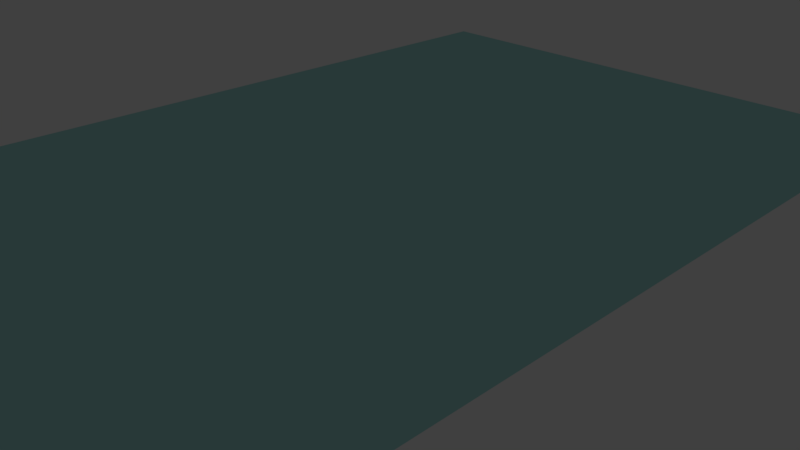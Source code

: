 # Source: phone_v2.blend  (saved by Blender 2.79.0; exported with 4.5.12 LTS)
import bpy
from mathutils import Matrix  # noqa: F401  (used for matrix-valued properties, if any)

bpy.ops.wm.read_factory_settings(use_empty=True)
scene = bpy.context.scene
scene.name = 'Scene'

# ---- collections
col_collection_1 = bpy.data.collections.new('Collection 1'); scene.collection.children.link(col_collection_1)
col_collection_1.hide_render = True
col_collection_1.hide_viewport = True
col_collection_2 = bpy.data.collections.new('Collection 2'); scene.collection.children.link(col_collection_2)
col_collection_3 = bpy.data.collections.new('Collection 3'); scene.collection.children.link(col_collection_3)
col_collection_3.hide_render = True
col_collection_3.hide_viewport = True
col_collection_4 = bpy.data.collections.new('Collection 4'); scene.collection.children.link(col_collection_4)
col_collection_4.hide_render = True
col_collection_4.hide_viewport = True
col_collection_10 = bpy.data.collections.new('Collection 10'); scene.collection.children.link(col_collection_10)
col_collection_10.hide_render = True
col_collection_10.hide_viewport = True

# ---- materials (node trees are filled in below, after node groups)
mat_material_004 = bpy.data.materials.new('Material.004')
mat_material_004.alpha_threshold = 0.0
mat_material_004.use_transparent_shadow = False
mat_material_004.diffuse_color = (0.945, 0.576, 0.612, 1.0)
mat_material_004.roughness = 0.5
mat_material_001 = bpy.data.materials.new('Material.001')
mat_material_001.alpha_threshold = 0.0
mat_material_001.use_transparent_shadow = False
mat_material_001.diffuse_color = (0.4151, 0.8, 0.7771, 1.0)
mat_material_001.roughness = 0.5
mat_material_002 = bpy.data.materials.new('Material.002')
mat_material_002.alpha_threshold = 0.0
mat_material_002.use_transparent_shadow = False
mat_material_002.diffuse_color = (0.02788, 0.8, 0.494, 1.0)
mat_material_002.roughness = 0.5
mat_material_003 = bpy.data.materials.new('Material.003')
mat_material_003.alpha_threshold = 0.0
mat_material_003.use_transparent_shadow = False
mat_material_003.diffuse_color = (0.8, 0.3564, 0.1355, 1.0)
mat_material_003.roughness = 0.5

# ---- material node trees

# ---- world
world_world = bpy.data.worlds.new('World'); scene.world = world_world
world_world.color = (0.05088, 0.05088, 0.05088)
world_world.use_sun_shadow = False
world_world.sun_shadow_jitter_overblur = 0.0
world_world.cycles.sampling_method = 'MANUAL'

# ---- cameras
cam_camera = bpy.data.cameras.new('Camera')
cam_camera.clip_end = 100.0
cam_camera.lens = 35.0
cam_camera.sensor_width = 32.0
cam_camera.sensor_height = 18.0
cam_camera.ortho_scale = 7.314
cam_camera.dof.focus_distance = 0.0
cam_camera.dof.aperture_fstop = 128.0

# ---- lights
light_lamp = bpy.data.lights.new('Lamp', 'POINT')
light_lamp.transmission_factor = 0.0
light_lamp.cutoff_distance = 30.0
light_lamp.energy = 100.0
light_lamp.shadow_buffer_clip_start = 1.001
light_lamp.shadow_soft_size = 0.1
light_lamp.shadow_maximum_resolution = 0.006
light_lamp.use_absolute_resolution = True

# ---- meshes
me_cube_001 = bpy.data.meshes.new('Cube.001')
me_cube_001.from_pydata([(-4.0, -6.0, -0.6), (-4.0, -6.0, 0.6), (-4.0, 6.0, -0.6), (-4.0, 6.0, 0.6), (4.0, -6.0, -0.6), (4.0, -6.0, 0.6), (4.0, 6.0, -0.6), (4.0, 6.0, 0.6), (-3.8, 5.8, -0.6), (-3.8, -5.8, -0.6), (3.8, 5.8, -0.6), (3.8, -5.8, -0.6), (-3.8, 5.8, 0.2), (-3.8, -5.8, 0.2), (3.8, 5.8, 0.2), (3.8, -5.8, 0.2), (-3.8, -5.8, 0.6), (-3.8, 5.8, 0.6), (3.8, 5.8, 0.6), (3.8, -5.8, 0.6), (-3.8, -5.8, 0.4), (-3.8, 5.8, 0.4), (3.8, 5.8, 0.4), (3.8, -5.8, 0.4), (-2.0, -6.0, 0.6), (-2.0, -6.0, -0.6), (-3.4, -6.0, -0.6), (-3.4, -6.0, 0.6), (-2.0, -5.8, -0.6), (-3.4, -5.8, -0.6), (-3.4, -5.8, 0.2), (-2.0, -5.8, 0.2), (-3.4, -5.8, 0.6), (-2.0, -5.8, 0.6), (-3.4, -5.8, 0.4), (-2.0, -5.8, 0.4), (-2.0, -6.0, 0.4), (4.0, -6.0, 0.4), (-3.4, -6.0, 0.4), (-4.0, -6.0, 0.4), (-4.0, -6.0, 0.2), (-3.4, -6.0, 0.2), (-2.0, -6.0, 0.2), (4.0, -6.0, 0.2), (3.8, 1.8, 0.2), (0.0, 5.8, 0.2), (-3.8, 1.8, 0.2), (0.9, -5.8, 0.2), (-3.6, -5.8, 0.2), (-2.7, -5.8, 0.2), (0.0, 5.8, -0.2), (-3.8, 5.8, -0.2), (-3.8, 1.8, -0.2), (3.8, 5.8, -0.2), (3.8, 1.8, -0.2)], [], [(0, 40, 39, 1, 3, 2), (2, 3, 7, 6), (6, 7, 5, 37, 43, 4), (4, 43, 42, 25), (0, 2, 8, 9), (1, 27, 32, 16), (10, 11, 15, 44, 14), (6, 4, 11, 10), (4, 25, 28, 11), (2, 6, 10, 8), (46, 44, 15, 47, 31, 49, 30, 48, 13), (9, 8, 12, 46, 13), (11, 28, 31, 47, 15), (8, 10, 14, 45, 12), (16, 32, 34, 20), (7, 3, 17, 18), (5, 7, 18, 19), (3, 1, 16, 17), (22, 21, 20, 34, 35, 23), (18, 17, 21, 22), (19, 18, 22, 23), (17, 16, 20, 21), (30, 29, 9, 13, 48), (26, 41, 40, 0), (38, 34, 32, 27), (29, 26, 0, 9), (39, 38, 27, 1), (33, 24, 5, 19), (36, 37, 5, 24), (35, 33, 19, 23), (36, 24, 33, 35), (35, 34, 38, 36), (36, 38, 41, 42), (40, 41, 38, 39), (42, 43, 37, 36), (25, 42, 31, 28), (30, 49, 31, 42, 41), (26, 29, 30, 41), (45, 14, 53, 50), (51, 50, 53, 54, 52), (46, 12, 51, 52), (44, 46, 52, 54), (14, 44, 54, 53), (12, 45, 50, 51)])
me_cube_001.materials.append(mat_material_004)
me_cube_001.use_remesh_preserve_volume = False
me_cube_001.use_remesh_preserve_attributes = False
me_cube_001.use_mirror_vertex_groups = False
me_cube_001.update()
me_cube_002 = bpy.data.meshes.new('Cube.002')
me_cube_002.from_pydata([(-3.8, -5.8, -0.1), (-3.8, -5.8, 0.1), (-3.8, 5.8, -0.1), (-3.8, 5.8, 0.1), (3.8, -5.8, -0.1), (3.8, -5.8, 0.1), (3.8, 5.8, -0.1), (3.8, 5.8, 0.1)], [], [(0, 1, 3, 2), (2, 3, 7, 6), (6, 7, 5, 4), (4, 5, 1, 0), (2, 6, 4, 0), (7, 3, 1, 5)])
me_cube_002.materials.append(mat_material_001)
me_cube_002.use_remesh_preserve_volume = False
me_cube_002.use_remesh_preserve_attributes = False
me_cube_002.use_mirror_vertex_groups = False
me_cube_002.update()
me_cube_003 = bpy.data.meshes.new('Cube.003')
me_cube_003.from_pydata([(-1.0, -1.0, -1.0), (-1.0, -1.0, 1.0), (-1.0, 1.0, -1.0), (-1.0, 1.0, 1.0), (1.0, -1.0, -1.0), (1.0, -1.0, 1.0), (1.0, 1.0, -1.0), (1.0, 1.0, 1.0)], [], [(0, 1, 3, 2), (2, 3, 7, 6), (6, 7, 5, 4), (4, 5, 1, 0), (2, 6, 4, 0), (7, 3, 1, 5)])
me_cube_003.materials.append(mat_material_002)
me_cube_003.use_remesh_preserve_volume = False
me_cube_003.use_remesh_preserve_attributes = False
me_cube_003.use_mirror_vertex_groups = False
me_cube_003.update()
me_cube_004 = bpy.data.meshes.new('Cube.004')
me_cube_004.from_pydata([(-1.0, -1.0, -1.0), (-1.0, -1.0, 1.0), (-1.0, 1.0, -1.0), (-1.0, 1.0, 1.0), (1.0, -1.0, -1.0), (1.0, -1.0, 1.0), (1.0, 1.0, -1.0), (1.0, 1.0, 1.0)], [], [(0, 1, 3, 2), (2, 3, 7, 6), (6, 7, 5, 4), (4, 5, 1, 0), (2, 6, 4, 0), (7, 3, 1, 5)])
me_cube_004.materials.append(mat_material_003)
me_cube_004.use_remesh_preserve_volume = False
me_cube_004.use_remesh_preserve_attributes = False
me_cube_004.use_mirror_vertex_groups = False
me_cube_004.update()

# ---- objects
ob_cube = bpy.data.objects.new('Cube', me_cube_001)
ob_cube_001 = bpy.data.objects.new('Cube.001', me_cube_002)
ob_cube_002 = bpy.data.objects.new('Cube.002', me_cube_003)
ob_cube_003 = bpy.data.objects.new('Cube.003', me_cube_004)
ob_lamp = bpy.data.objects.new('Lamp', light_lamp)
ob_camera = bpy.data.objects.new('Camera', cam_camera)

# ---- transforms, parenting, visibility, modifiers, constraints
ob_cube.location = (0.0, 0.0, 0.6)
ob_cube.lineart.crease_threshold = 0.0
ob_cube_001.location = (0.0, 0.0, 1.1)
ob_cube_001.lineart.crease_threshold = 0.0
ob_cube_002.location = (0.0, -0.95, 0.0)
ob_cube_002.scale = (1.9, 1.95, 0.1)
ob_cube_002.lineart.crease_threshold = 0.0
ob_cube_003.location = (0.0, 0.0, -0.2)
ob_cube_003.scale = (1.9, 2.9, 0.1)
ob_cube_003.lineart.crease_threshold = 0.0
ob_lamp.location = (4.076, 1.005, 5.904)
ob_lamp.rotation_euler = (0.6503, 0.05522, 1.866)
ob_lamp.lock_rotations_4d = False
ob_lamp.empty_display_type = 'ARROWS'
ob_lamp.color = (0.0, 0.0, 0.0, 0.0)
ob_lamp.lineart.crease_threshold = 0.0
ob_camera.location = (7.481, -6.508, 5.344)
ob_camera.rotation_euler = (1.109, 0.0, 0.8149)
ob_camera.lock_rotations_4d = False
ob_camera.empty_display_type = 'ARROWS'
ob_camera.color = (0.0, 0.0, 0.0, 0.0)
ob_camera.display_type = 'WIRE'
ob_camera.lineart.crease_threshold = 0.0

# ---- collection membership
col_collection_1.objects.link(ob_cube)
col_collection_2.objects.link(ob_cube_001)
col_collection_3.objects.link(ob_cube_002)
col_collection_4.objects.link(ob_cube_003)
col_collection_10.objects.link(ob_lamp)
col_collection_10.objects.link(ob_camera)

# ---- scene / render settings (as saved in the file)
scene.camera = ob_camera
scene.frame_start = 1; scene.frame_end = 250; scene.frame_set(1)
scene.render.engine = 'BLENDER_EEVEE_NEXT'
scene.render.resolution_percentage = 50
scene.render.dither_intensity = 0.0
scene.cycles.use_denoising = False
scene.cycles.samples = 128
scene.cycles.sampling_pattern = 'TABULATED_SOBOL'
scene.cycles.use_adaptive_sampling = False
scene.cycles.use_light_tree = False
scene.cycles.blur_glossy = 0.0
scene.cycles.sample_clamp_indirect = 0.0
scene.view_settings.view_transform = 'Standard'
bpy.context.view_layer.update()
